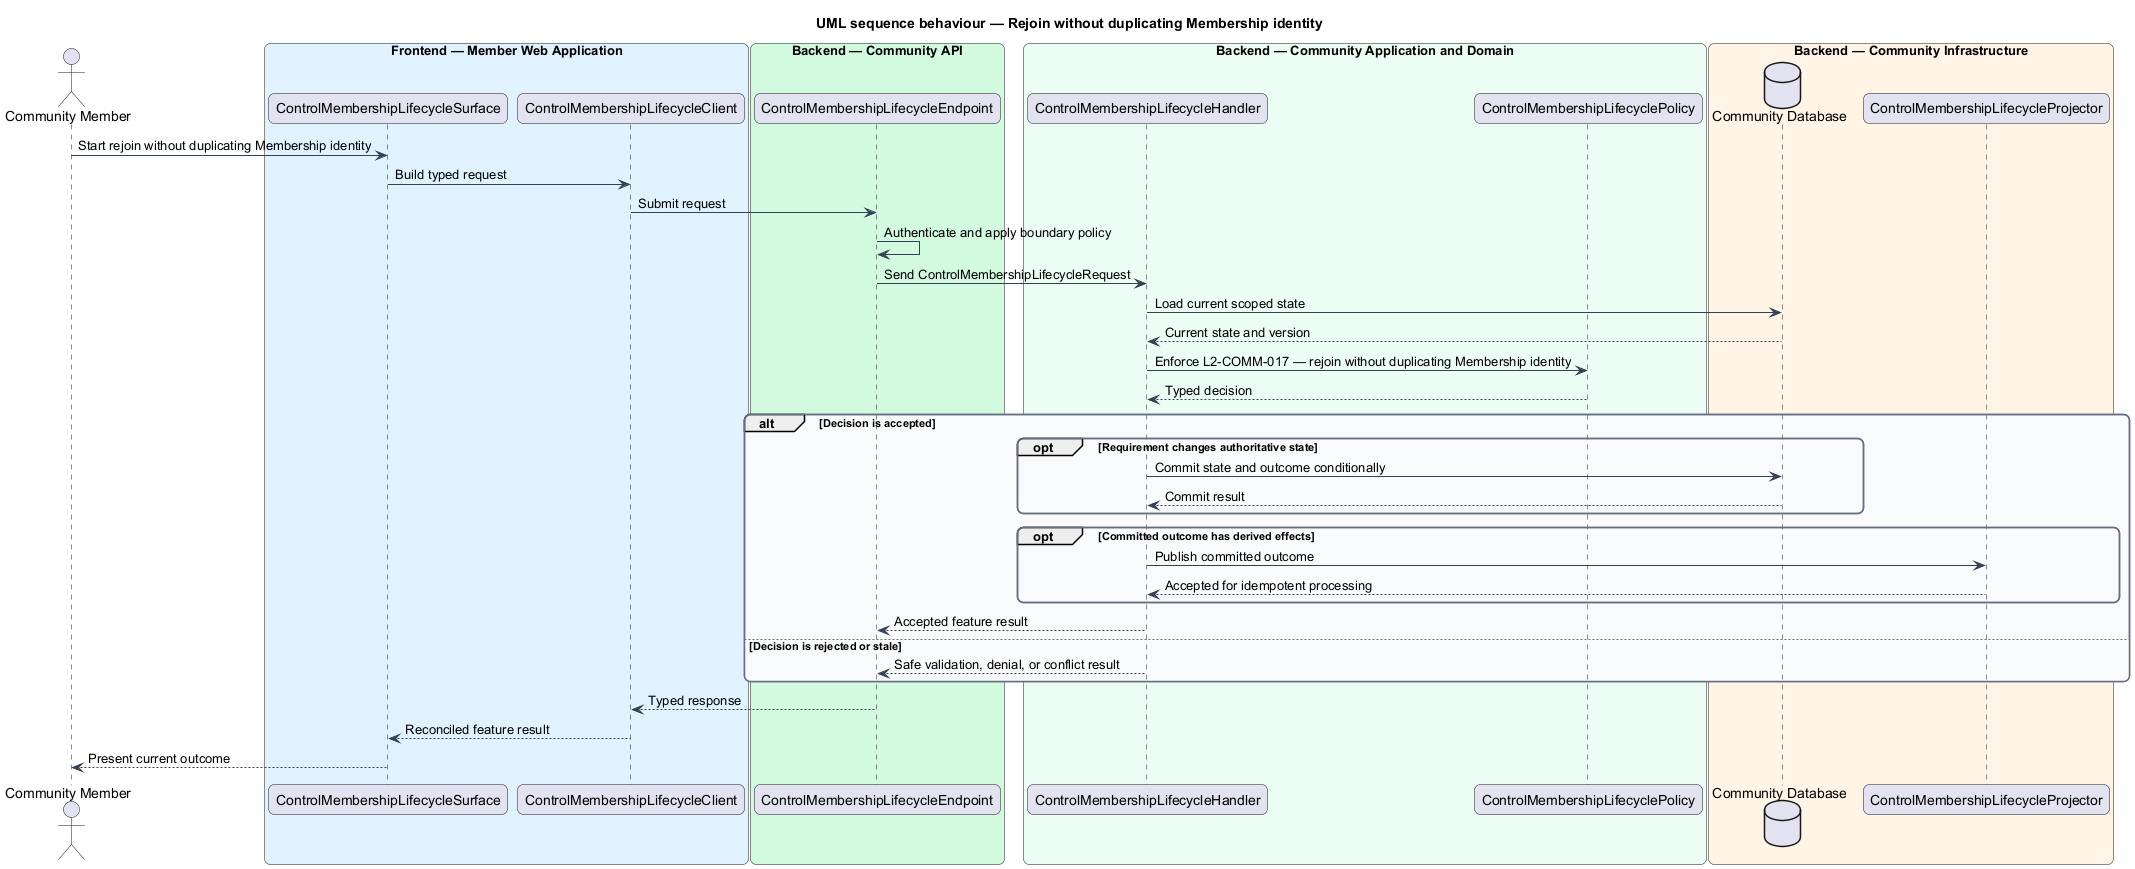

The diagram above was rendered by PlantUML. Its source (embedded in the PNG):
@startuml
title UML sequence behaviour — Rejoin without duplicating Membership identity
skinparam backgroundColor #FFFFFF
skinparam shadowing false
skinparam roundcorner 12
skinparam defaultFontName Arial
skinparam ArrowColor #344054
skinparam rectangle {
  BorderColor #344054
  FontColor #101828
}
skinparam package {
  BorderColor #667085
  FontColor #101828
  BackgroundColor #F9FAFB
}
actor "Community Member" as actor
box "Frontend — Member Web Application" #E0F2FE
  participant "ControlMembershipLifecycleSurface" as surface
  participant "ControlMembershipLifecycleClient" as client
end box
box "Backend — Community API" #D1FADF
  participant "ControlMembershipLifecycleEndpoint" as endpoint
end box
box "Backend — Community Application and Domain" #ECFDF3
  participant "ControlMembershipLifecycleHandler" as handler
  participant "ControlMembershipLifecyclePolicy" as policy
end box
box "Backend — Community Infrastructure" #FFF4E5
  database "Community Database" as store
  participant "ControlMembershipLifecycleProjector" as projector
end box

actor -> surface : Start rejoin without duplicating Membership identity
surface -> client : Build typed request
client -> endpoint : Submit request
endpoint -> endpoint : Authenticate and apply boundary policy
endpoint -> handler : Send ControlMembershipLifecycleRequest
handler -> store : Load current scoped state
store --> handler : Current state and version
handler -> policy : Enforce L2-COMM-017 — rejoin without duplicating Membership identity
policy --> handler : Typed decision
alt Decision is accepted
  opt Requirement changes authoritative state
    handler -> store : Commit state and outcome conditionally
    store --> handler : Commit result
  end
  opt Committed outcome has derived effects
    handler -> projector : Publish committed outcome
    projector --> handler : Accepted for idempotent processing
  end
  handler --> endpoint : Accepted feature result
else Decision is rejected or stale
  handler --> endpoint : Safe validation, denial, or conflict result
end
endpoint --> client : Typed response
client --> surface : Reconciled feature result
surface --> actor : Present current outcome
@enduml